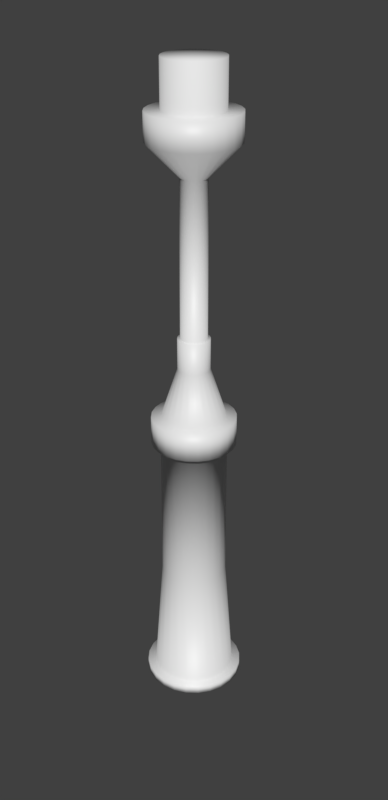 # Source: Cylinder.005-Cylinder.005.blend  (saved by Blender 2.81.16; exported with 4.5.12 LTS)
import bpy
from mathutils import Matrix  # noqa: F401  (used for matrix-valued properties, if any)

bpy.ops.wm.read_factory_settings(use_empty=True)
scene = bpy.context.scene
scene.name = 'Scene'

# ---- materials (node trees are filled in below, after node groups)
mat_material_001 = bpy.data.materials.new('Material.001')
mat_material_001.use_transparent_shadow = False

# ---- material node trees
mat_material_001.use_nodes = True; mat_material_001.node_tree.nodes.clear()
_N = mat_material_001.node_tree.nodes; _L = mat_material_001.node_tree.links
n0 = _N.new('ShaderNodeOutputMaterial'); n0.name = 'Material Output'; n0.location = (300, 300)
n1 = _N.new('ShaderNodeBsdfPrincipled'); n1.name = 'Principled BSDF'; n1.location = (10, 300)
n1.distribution = 'GGX'
n1.subsurface_method = 'BURLEY'
n1.inputs[3].default_value = 1.45
n1.inputs[27].default_value = (0.0, 0.0, 0.0, 1.0)
n1.inputs[28].default_value = 1.0
_L.new(n1.outputs[0], n0.inputs[0])
n0.is_active_output = True

# ---- world
world_world = bpy.data.worlds.new('World'); scene.world = world_world
world_world.color = (0.05088, 0.05088, 0.05088)
world_world.use_sun_shadow = False
world_world.sun_shadow_jitter_overblur = 0.0

# ---- meshes
me_cylinder_000 = bpy.data.meshes.new('Cylinder.000')
me_cylinder_000.from_pydata([(0.0, 1.0, 0.8301), (0.0, 1.0, 1.0), (0.2588, 0.9659, 0.8301), (0.2588, 0.9659, 1.0), (0.5, 0.866, 0.8301), (0.5, 0.866, 1.0), (0.7071, 0.7071, 0.8301), (0.7071, 0.7071, 1.0), (0.866, 0.5, 0.8301), (0.866, 0.5, 1.0), (0.9659, 0.2588, 0.8301), (0.9659, 0.2588, 1.0), (1.0, 7.55e-08, 0.8301), (1.0, 7.55e-08, 1.0), (0.9659, -0.2588, 0.8301), (0.9659, -0.2588, 1.0), (0.866, -0.5, 0.8301), (0.866, -0.5, 1.0), (0.7071, -0.7071, 0.8301), (0.7071, -0.7071, 1.0), (0.5, -0.866, 0.8301), (0.5, -0.866, 1.0), (0.2588, -0.9659, 0.8301), (0.2588, -0.9659, 1.0), (3.894e-07, -1.0, 0.8301), (3.894e-07, -1.0, 1.0), (-0.2588, -0.9659, 0.8301), (-0.2588, -0.9659, 1.0), (-0.5, -0.866, 0.8301), (-0.5, -0.866, 1.0), (-0.7071, -0.7071, 0.8301), (-0.7071, -0.7071, 1.0), (-0.866, -0.5, 0.8301), (-0.866, -0.5, 1.0), (-0.9659, -0.2588, 0.8301), (-0.9659, -0.2588, 1.0), (-1.0, -4.649e-07, 0.8301), (-1.0, -4.649e-07, 1.0), (-0.9659, 0.2588, 0.8301), (-0.9659, 0.2588, 1.0), (-0.866, 0.5, 0.8301), (-0.866, 0.5, 1.0), (-0.7071, 0.7071, 0.8301), (-0.7071, 0.7071, 1.0), (-0.5, 0.866, 0.8301), (-0.5, 0.866, 1.0), (-0.2588, 0.9659, 0.8301), (-0.2588, 0.9659, 1.0), (1.675e-08, 0.8317, 0.8301), (0.2153, 0.8033, 0.8301), (0.4158, 0.7203, 0.8301), (0.5881, 0.5881, 0.8301), (0.7203, 0.4158, 0.8301), (0.8033, 0.2153, 0.8301), (0.8317, 9.424e-08, 0.8301), (0.8033, -0.2153, 0.8301), (0.7203, -0.4158, 0.8301), (0.5881, -0.5881, 0.8301), (0.4158, -0.7203, 0.8301), (0.2153, -0.8033, 0.8301), (3.406e-07, -0.8317, 0.8301), (-0.2153, -0.8033, 0.8301), (-0.4158, -0.7203, 0.8301), (-0.5881, -0.5881, 0.8301), (-0.7203, -0.4158, 0.8301), (-0.8033, -0.2153, 0.8301), (-0.8317, -3.552e-07, 0.8301), (-0.8033, 0.2153, 0.8301), (-0.7203, 0.4158, 0.8301), (-0.5881, 0.5881, 0.8301), (-0.4158, 0.7203, 0.8301), (-0.2153, 0.8033, 0.8301), (2.824e-08, 0.66, -1.622), (0.1708, 0.6375, -1.622), (0.33, 0.5716, -1.622), (0.4667, 0.4667, -1.622), (0.5716, 0.33, -1.622), (0.6375, 0.1708, -1.622), (0.66, 5.853e-08, -1.622), (0.6375, -0.1708, -1.622), (0.5716, -0.33, -1.622), (0.4667, -0.4667, -1.622), (0.33, -0.5716, -1.622), (0.1708, -0.6375, -1.622), (2.853e-07, -0.66, -1.622), (-0.1708, -0.6375, -1.622), (-0.33, -0.5716, -1.622), (-0.4667, -0.4667, -1.622), (-0.5716, -0.33, -1.622), (-0.6375, -0.1708, -1.622), (-0.66, -2.982e-07, -1.622), (-0.6375, 0.1708, -1.622), (-0.5716, 0.33, -1.622), (-0.4667, 0.4667, -1.622), (-0.33, 0.5716, -1.622), (-0.1708, 0.6375, -1.622), (2.824e-08, 0.66, -4.595), (0.1708, 0.6375, -4.595), (0.33, 0.5716, -4.595), (0.4667, 0.4667, -4.595), (0.5716, 0.33, -4.595), (0.6375, 0.1708, -4.595), (0.66, 5.853e-08, -4.595), (0.6375, -0.1708, -4.595), (0.5716, -0.33, -4.595), (0.4667, -0.4667, -4.595), (0.33, -0.5716, -4.595), (0.1708, -0.6375, -4.595), (2.853e-07, -0.66, -4.595), (-0.1708, -0.6375, -4.595), (-0.33, -0.5716, -4.595), (-0.4667, -0.4667, -4.595), (-0.5716, -0.33, -4.595), (-0.6375, -0.1708, -4.595), (-0.66, -2.982e-07, -4.595), (-0.6375, 0.1708, -4.595), (-0.5716, 0.33, -4.595), (-0.4667, 0.4667, -4.595), (-0.33, 0.5716, -4.595), (-0.1708, 0.6375, -4.595), (1.999e-08, 0.8434, -4.595), (0.2183, 0.8146, -4.595), (0.4217, 0.7304, -4.595), (0.5964, 0.5964, -4.595), (0.7304, 0.4217, -4.595), (0.8146, 0.2183, -4.595), (0.8434, 9.989e-08, -4.595), (0.8146, -0.2183, -4.595), (0.7304, -0.4217, -4.595), (0.5964, -0.5964, -4.595), (0.4217, -0.7304, -4.595), (0.2183, -0.8146, -4.595), (3.484e-07, -0.8434, -4.595), (-0.2183, -0.8146, -4.595), (-0.4217, -0.7304, -4.595), (-0.5964, -0.5964, -4.595), (-0.7304, -0.4217, -4.595), (-0.8146, -0.2183, -4.595), (-0.8434, -3.559e-07, -4.595), (-0.8146, 0.2183, -4.595), (-0.7304, 0.4217, -4.595), (-0.5964, 0.5964, -4.595), (-0.4217, 0.7304, -4.595), (-0.2183, 0.8146, -4.595), (1.999e-08, 0.8434, -5.156), (0.2183, 0.8146, -5.156), (0.4217, 0.7304, -5.156), (0.5964, 0.5964, -5.156), (0.7304, 0.4217, -5.156), (0.8146, 0.2183, -5.156), (0.8434, 9.989e-08, -5.156), (0.8146, -0.2183, -5.156), (0.7304, -0.4217, -5.156), (0.5964, -0.5964, -5.156), (0.4217, -0.7304, -5.156), (0.2183, -0.8146, -5.156), (3.484e-07, -0.8434, -5.156), (-0.2183, -0.8146, -5.156), (-0.4217, -0.7304, -5.156), (-0.5964, -0.5964, -5.156), (-0.7304, -0.4217, -5.156), (-0.8146, -0.2183, -5.156), (-0.8434, -3.559e-07, -5.156), (-0.8146, 0.2183, -5.156), (-0.7304, 0.4217, -5.156), (-0.5964, 0.5964, -5.156), (-0.4217, 0.7304, -5.156), (-0.2183, 0.8146, -5.156), (3.396e-08, 0.6468, -5.156), (0.1674, 0.6248, -5.156), (0.3234, 0.5602, -5.156), (0.4574, 0.4574, -5.156), (0.5602, 0.3234, -5.156), (0.6248, 0.1674, -5.156), (0.6468, 5.933e-08, -5.156), (0.6248, -0.1674, -5.156), (0.5602, -0.3234, -5.156), (0.4574, -0.4574, -5.156), (0.3234, -0.5602, -5.156), (0.1674, -0.6248, -5.156), (2.859e-07, -0.6468, -5.156), (-0.1674, -0.6248, -5.156), (-0.3234, -0.5602, -5.156), (-0.4574, -0.4574, -5.156), (-0.5602, -0.3234, -5.156), (-0.6248, -0.1674, -5.156), (-0.6468, -2.902e-07, -5.156), (-0.6248, 0.1674, -5.156), (-0.5602, 0.3234, -5.156), (-0.4574, 0.4574, -5.156), (-0.3234, 0.5602, -5.156), (-0.1674, 0.6248, -5.156), (5.103e-08, 0.3204, -6.171), (0.08293, 0.3095, -6.171), (0.1602, 0.2775, -6.171), (0.2266, 0.2266, -6.171), (0.2775, 0.1602, -6.171), (0.3095, 0.08293, -6.171), (0.3204, -4.527e-09, -6.171), (0.3095, -0.08293, -6.171), (0.2775, -0.1602, -6.171), (0.2266, -0.2266, -6.171), (0.1602, -0.2775, -6.171), (0.08293, -0.3095, -6.171), (1.758e-07, -0.3204, -6.171), (-0.08293, -0.3095, -6.171), (-0.1602, -0.2775, -6.171), (-0.2266, -0.2266, -6.171), (-0.2775, -0.1602, -6.171), (-0.3095, -0.08293, -6.171), (-0.3204, -1.777e-07, -6.171), (-0.3095, 0.08293, -6.171), (-0.2775, 0.1602, -6.171), (-0.2266, 0.2266, -6.171), (-0.1602, 0.2775, -6.171), (-0.08293, 0.3095, -6.171), (5.103e-08, 0.3204, -6.806), (0.08293, 0.3095, -6.806), (0.1602, 0.2775, -6.806), (0.2266, 0.2266, -6.806), (0.2775, 0.1602, -6.806), (0.3095, 0.08293, -6.806), (0.3204, -4.527e-09, -6.806), (0.3095, -0.08293, -6.806), (0.2775, -0.1602, -6.806), (0.2266, -0.2266, -6.806), (0.1602, -0.2775, -6.806), (0.08293, -0.3095, -6.806), (1.758e-07, -0.3204, -6.806), (-0.08293, -0.3095, -6.806), (-0.1602, -0.2775, -6.806), (-0.2266, -0.2266, -6.806), (-0.2775, -0.1602, -6.806), (-0.3095, -0.08293, -6.806), (-0.3204, -1.777e-07, -6.806), (-0.3095, 0.08293, -6.806), (-0.2775, 0.1602, -6.806), (-0.2266, 0.2266, -6.806), (-0.1602, 0.2775, -6.806), (-0.08293, 0.3095, -6.806), (5.437e-08, 0.2651, -6.806), (0.06862, 0.2561, -6.806), (0.1326, 0.2296, -6.806), (0.1875, 0.1875, -6.806), (0.2296, 0.1326, -6.806), (0.2561, 0.06862, -6.806), (0.2651, -1.574e-08, -6.806), (0.2561, -0.06862, -6.806), (0.2296, -0.1326, -6.806), (0.1875, -0.1875, -6.806), (0.1326, -0.2296, -6.806), (0.06862, -0.2561, -6.806), (1.576e-07, -0.2651, -6.806), (-0.06862, -0.2561, -6.806), (-0.1326, -0.2296, -6.806), (-0.1875, -0.1875, -6.806), (-0.2296, -0.1326, -6.806), (-0.2561, -0.06862, -6.806), (-0.2651, -1.59e-07, -6.806), (-0.2561, 0.06862, -6.806), (-0.2296, 0.1326, -6.806), (-0.1875, 0.1875, -6.806), (-0.1326, 0.2296, -6.806), (-0.06862, 0.2561, -6.806), (5.437e-08, 0.2651, -9.902), (0.06862, 0.2561, -9.902), (0.1326, 0.2296, -9.902), (0.1875, 0.1875, -9.902), (0.2296, 0.1326, -9.902), (0.2561, 0.06862, -9.902), (0.2651, -1.574e-08, -9.902), (0.2561, -0.06862, -9.902), (0.2296, -0.1326, -9.902), (0.1875, -0.1875, -9.902), (0.1326, -0.2296, -9.902), (0.06862, -0.2561, -9.902), (1.576e-07, -0.2651, -9.902), (-0.06862, -0.2561, -9.902), (-0.1326, -0.2296, -9.902), (-0.1875, -0.1875, -9.902), (-0.2296, -0.1326, -9.902), (-0.2561, -0.06862, -9.902), (-0.2651, -1.59e-07, -9.902), (-0.2561, 0.06862, -9.902), (-0.2296, 0.1326, -9.902), (-0.1875, 0.1875, -9.902), (-0.1326, 0.2296, -9.902), (-0.06862, 0.2561, -9.902), (2.623e-08, 0.8863, -10.54), (0.2294, 0.8561, -10.54), (0.4432, 0.7676, -10.54), (0.6267, 0.6267, -10.54), (0.7676, 0.4432, -10.54), (0.8561, 0.2294, -10.54), (0.8863, 1.258e-07, -10.54), (0.8561, -0.2294, -10.54), (0.7676, -0.4432, -10.54), (0.6267, -0.6267, -10.54), (0.4432, -0.7676, -10.54), (0.2294, -0.8561, -10.54), (3.714e-07, -0.8863, -10.54), (-0.2294, -0.8561, -10.54), (-0.4432, -0.7676, -10.54), (-0.6267, -0.6267, -10.54), (-0.7676, -0.4432, -10.54), (-0.8561, -0.2294, -10.54), (-0.8863, -3.532e-07, -10.54), (-0.8561, 0.2294, -10.54), (-0.7676, 0.4432, -10.54), (-0.6267, 0.6267, -10.54), (-0.4432, 0.7676, -10.54), (-0.2294, 0.8561, -10.54), (2.623e-08, 0.8863, -11.08), (0.2294, 0.8561, -11.08), (0.4432, 0.7676, -11.08), (0.6267, 0.6267, -11.08), (0.7676, 0.4432, -11.08), (0.8561, 0.2294, -11.08), (0.8863, 1.258e-07, -11.08), (0.8561, -0.2294, -11.08), (0.7676, -0.4432, -11.08), (0.6267, -0.6267, -11.08), (0.4432, -0.7676, -11.08), (0.2294, -0.8561, -11.08), (3.714e-07, -0.8863, -11.08), (-0.2294, -0.8561, -11.08), (-0.4432, -0.7676, -11.08), (-0.6267, -0.6267, -11.08), (-0.7676, -0.4432, -11.08), (-0.8561, -0.2294, -11.08), (-0.8863, -3.532e-07, -11.08), (-0.8561, 0.2294, -11.08), (-0.7676, 0.4432, -11.08), (-0.6267, 0.6267, -11.08), (-0.4432, 0.7676, -11.08), (-0.2294, 0.8561, -11.08), (3.348e-08, 0.5923, -11.08), (0.1533, 0.5721, -11.08), (0.2961, 0.5129, -11.08), (0.4188, 0.4188, -11.08), (0.5129, 0.2961, -11.08), (0.5721, 0.1533, -11.08), (0.5923, 6.87e-08, -11.08), (0.5721, -0.1533, -11.08), (0.5129, -0.2961, -11.08), (0.4188, -0.4188, -11.08), (0.2961, -0.5129, -11.08), (0.1533, -0.5721, -11.08), (2.641e-07, -0.5923, -11.08), (-0.1533, -0.5721, -11.08), (-0.2961, -0.5129, -11.08), (-0.4188, -0.4188, -11.08), (-0.5129, -0.2961, -11.08), (-0.5721, -0.1533, -11.08), (-0.5923, -2.514e-07, -11.08), (-0.5721, 0.1533, -11.08), (-0.5129, 0.2961, -11.08), (-0.4188, 0.4188, -11.08), (-0.2961, 0.5129, -11.08), (-0.1533, 0.5721, -11.08), (3.348e-08, 0.5923, -11.99), (0.1533, 0.5721, -11.99), (0.2961, 0.5129, -11.99), (0.4188, 0.4188, -11.99), (0.5129, 0.2961, -11.99), (0.5721, 0.1533, -11.99), (0.5923, 6.87e-08, -11.99), (0.5721, -0.1533, -11.99), (0.5129, -0.2961, -11.99), (0.4188, -0.4188, -11.99), (0.2961, -0.5129, -11.99), (0.1533, -0.5721, -11.99), (2.641e-07, -0.5923, -11.99), (-0.1533, -0.5721, -11.99), (-0.2961, -0.5129, -11.99), (-0.4188, -0.4188, -11.99), (-0.5129, -0.2961, -11.99), (-0.5721, -0.1533, -11.99), (-0.5923, -2.514e-07, -11.99), (-0.5721, 0.1533, -11.99), (-0.5129, 0.2961, -11.99), (-0.4188, 0.4188, -11.99), (-0.2961, 0.5129, -11.99), (-0.1533, 0.5721, -11.99), (8.922e-08, -5.96e-08, -11.99), (0.0, 0.0, 1.0), (0.0, 0.0, 1.0), (0.0, 0.0, 1.0), (0.0, 0.0, 1.0), (0.0, 0.0, 1.0), (0.0, 0.0, 1.0), (0.0, 0.0, 1.0), (0.0, 0.0, 1.0), (0.0, 0.0, 1.0), (0.0, 0.0, 1.0), (0.0, 0.0, 1.0), (0.0, 0.0, 1.0), (0.0, 0.0, 1.0), (0.0, 0.0, 1.0), (0.0, 0.0, 1.0), (0.0, 0.0, 1.0), (0.0, 0.0, 1.0), (0.0, 0.0, 1.0), (0.0, 0.0, 1.0), (0.0, 0.0, 1.0), (0.0, 0.0, 1.0), (0.0, 0.0, 1.0), (0.0, 0.0, 1.0), (0.0, 0.0, 1.0)], [], [(0, 1, 3, 2), (2, 3, 5, 4), (4, 5, 7, 6), (6, 7, 9, 8), (8, 9, 11, 10), (10, 11, 13, 12), (12, 13, 15, 14), (14, 15, 17, 16), (16, 17, 19, 18), (18, 19, 21, 20), (20, 21, 23, 22), (22, 23, 25, 24), (24, 25, 27, 26), (26, 27, 29, 28), (28, 29, 31, 30), (30, 31, 33, 32), (32, 33, 35, 34), (34, 35, 37, 36), (36, 37, 39, 38), (38, 39, 41, 40), (40, 41, 43, 42), (42, 43, 45, 44), (11, 9, 389, 390), (44, 45, 47, 46), (46, 47, 1, 0), (10, 12, 54, 53), (57, 58, 82, 81), (20, 22, 59, 58), (30, 32, 64, 63), (40, 42, 69, 68), (6, 8, 52, 51), (16, 18, 57, 56), (26, 28, 62, 61), (36, 38, 67, 66), (46, 0, 48, 71), (2, 4, 50, 49), (12, 14, 55, 54), (22, 24, 60, 59), (32, 34, 65, 64), (42, 44, 70, 69), (8, 10, 53, 52), (18, 20, 58, 57), (28, 30, 63, 62), (38, 40, 68, 67), (4, 6, 51, 50), (14, 16, 56, 55), (0, 2, 49, 48), (24, 26, 61, 60), (34, 36, 66, 65), (44, 46, 71, 70), (85, 86, 110, 109), (50, 51, 75, 74), (65, 66, 90, 89), (58, 59, 83, 82), (51, 52, 76, 75), (66, 67, 91, 90), (59, 60, 84, 83), (52, 53, 77, 76), (67, 68, 92, 91), (60, 61, 85, 84), (53, 54, 78, 77), (68, 69, 93, 92), (61, 62, 86, 85), (54, 55, 79, 78), (69, 70, 94, 93), (62, 63, 87, 86), (55, 56, 80, 79), (70, 71, 95, 94), (48, 49, 73, 72), (63, 64, 88, 87), (56, 57, 81, 80), (71, 48, 72, 95), (49, 50, 74, 73), (64, 65, 89, 88), (98, 99, 123, 122), (78, 79, 103, 102), (93, 94, 118, 117), (86, 87, 111, 110), (79, 80, 104, 103), (94, 95, 119, 118), (72, 73, 97, 96), (87, 88, 112, 111), (80, 81, 105, 104), (95, 72, 96, 119), (73, 74, 98, 97), (88, 89, 113, 112), (81, 82, 106, 105), (74, 75, 99, 98), (89, 90, 114, 113), (82, 83, 107, 106), (75, 76, 100, 99), (90, 91, 115, 114), (83, 84, 108, 107), (76, 77, 101, 100), (91, 92, 116, 115), (84, 85, 109, 108), (77, 78, 102, 101), (92, 93, 117, 116), (133, 134, 158, 157), (113, 114, 138, 137), (106, 107, 131, 130), (99, 100, 124, 123), (114, 115, 139, 138), (107, 108, 132, 131), (100, 101, 125, 124), (115, 116, 140, 139), (108, 109, 133, 132), (101, 102, 126, 125), (116, 117, 141, 140), (109, 110, 134, 133), (102, 103, 127, 126), (117, 118, 142, 141), (110, 111, 135, 134), (103, 104, 128, 127), (118, 119, 143, 142), (96, 97, 121, 120), (111, 112, 136, 135), (104, 105, 129, 128), (119, 96, 120, 143), (97, 98, 122, 121), (112, 113, 137, 136), (105, 106, 130, 129), (146, 147, 171, 170), (126, 127, 151, 150), (141, 142, 166, 165), (134, 135, 159, 158), (127, 128, 152, 151), (142, 143, 167, 166), (120, 121, 145, 144), (135, 136, 160, 159), (128, 129, 153, 152), (143, 120, 144, 167), (121, 122, 146, 145), (136, 137, 161, 160), (129, 130, 154, 153), (122, 123, 147, 146), (137, 138, 162, 161), (130, 131, 155, 154), (123, 124, 148, 147), (138, 139, 163, 162), (131, 132, 156, 155), (124, 125, 149, 148), (139, 140, 164, 163), (132, 133, 157, 156), (125, 126, 150, 149), (140, 141, 165, 164), (174, 175, 199, 198), (161, 162, 186, 185), (154, 155, 179, 178), (147, 148, 172, 171), (162, 163, 187, 186), (155, 156, 180, 179), (148, 149, 173, 172), (163, 164, 188, 187), (156, 157, 181, 180), (149, 150, 174, 173), (164, 165, 189, 188), (157, 158, 182, 181), (150, 151, 175, 174), (165, 166, 190, 189), (158, 159, 183, 182), (151, 152, 176, 175), (166, 167, 191, 190), (144, 145, 169, 168), (159, 160, 184, 183), (152, 153, 177, 176), (167, 144, 168, 191), (145, 146, 170, 169), (160, 161, 185, 184), (153, 154, 178, 177), (209, 210, 234, 233), (189, 190, 214, 213), (182, 183, 207, 206), (175, 176, 200, 199), (190, 191, 215, 214), (168, 169, 193, 192), (183, 184, 208, 207), (176, 177, 201, 200), (191, 168, 192, 215), (169, 170, 194, 193), (184, 185, 209, 208), (177, 178, 202, 201), (170, 171, 195, 194), (185, 186, 210, 209), (178, 179, 203, 202), (171, 172, 196, 195), (186, 187, 211, 210), (179, 180, 204, 203), (172, 173, 197, 196), (187, 188, 212, 211), (180, 181, 205, 204), (173, 174, 198, 197), (188, 189, 213, 212), (181, 182, 206, 205), (222, 223, 247, 246), (202, 203, 227, 226), (195, 196, 220, 219), (210, 211, 235, 234), (203, 204, 228, 227), (196, 197, 221, 220), (211, 212, 236, 235), (204, 205, 229, 228), (197, 198, 222, 221), (212, 213, 237, 236), (205, 206, 230, 229), (198, 199, 223, 222), (213, 214, 238, 237), (206, 207, 231, 230), (199, 200, 224, 223), (214, 215, 239, 238), (192, 193, 217, 216), (207, 208, 232, 231), (200, 201, 225, 224), (215, 192, 216, 239), (193, 194, 218, 217), (208, 209, 233, 232), (201, 202, 226, 225), (194, 195, 219, 218), (250, 251, 275, 274), (237, 238, 262, 261), (230, 231, 255, 254), (223, 224, 248, 247), (238, 239, 263, 262), (216, 217, 241, 240), (231, 232, 256, 255), (224, 225, 249, 248), (239, 216, 240, 263), (217, 218, 242, 241), (232, 233, 257, 256), (225, 226, 250, 249), (218, 219, 243, 242), (233, 234, 258, 257), (226, 227, 251, 250), (219, 220, 244, 243), (234, 235, 259, 258), (227, 228, 252, 251), (220, 221, 245, 244), (235, 236, 260, 259), (228, 229, 253, 252), (221, 222, 246, 245), (236, 237, 261, 260), (229, 230, 254, 253), (285, 286, 310, 309), (243, 244, 268, 267), (258, 259, 283, 282), (251, 252, 276, 275), (244, 245, 269, 268), (259, 260, 284, 283), (252, 253, 277, 276), (245, 246, 270, 269), (260, 261, 285, 284), (253, 254, 278, 277), (246, 247, 271, 270), (261, 262, 286, 285), (254, 255, 279, 278), (247, 248, 272, 271), (262, 263, 287, 286), (240, 241, 265, 264), (255, 256, 280, 279), (248, 249, 273, 272), (263, 240, 264, 287), (241, 242, 266, 265), (256, 257, 281, 280), (249, 250, 274, 273), (242, 243, 267, 266), (257, 258, 282, 281), (303, 304, 328, 327), (278, 279, 303, 302), (271, 272, 296, 295), (286, 287, 311, 310), (264, 265, 289, 288), (279, 280, 304, 303), (272, 273, 297, 296), (287, 264, 288, 311), (265, 266, 290, 289), (280, 281, 305, 304), (273, 274, 298, 297), (266, 267, 291, 290), (281, 282, 306, 305), (274, 275, 299, 298), (267, 268, 292, 291), (282, 283, 307, 306), (275, 276, 300, 299), (268, 269, 293, 292), (283, 284, 308, 307), (276, 277, 301, 300), (269, 270, 294, 293), (284, 285, 309, 308), (277, 278, 302, 301), (270, 271, 295, 294), (316, 317, 341, 340), (296, 297, 321, 320), (311, 288, 312, 335), (289, 290, 314, 313), (304, 305, 329, 328), (297, 298, 322, 321), (290, 291, 315, 314), (305, 306, 330, 329), (298, 299, 323, 322), (291, 292, 316, 315), (306, 307, 331, 330), (299, 300, 324, 323), (292, 293, 317, 316), (307, 308, 332, 331), (300, 301, 325, 324), (293, 294, 318, 317), (308, 309, 333, 332), (301, 302, 326, 325), (294, 295, 319, 318), (309, 310, 334, 333), (302, 303, 327, 326), (295, 296, 320, 319), (310, 311, 335, 334), (288, 289, 313, 312), (344, 345, 369, 368), (331, 332, 356, 355), (324, 325, 349, 348), (317, 318, 342, 341), (332, 333, 357, 356), (325, 326, 350, 349), (318, 319, 343, 342), (333, 334, 358, 357), (326, 327, 351, 350), (319, 320, 344, 343), (334, 335, 359, 358), (312, 313, 337, 336), (327, 328, 352, 351), (320, 321, 345, 344), (335, 312, 336, 359), (313, 314, 338, 337), (328, 329, 353, 352), (321, 322, 346, 345), (314, 315, 339, 338), (329, 330, 354, 353), (322, 323, 347, 346), (315, 316, 340, 339), (330, 331, 355, 354), (323, 324, 348, 347), (379, 380, 384), (359, 336, 360, 383), (337, 338, 362, 361), (352, 353, 377, 376), (345, 346, 370, 369), (338, 339, 363, 362), (353, 354, 378, 377), (346, 347, 371, 370), (339, 340, 364, 363), (354, 355, 379, 378), (347, 348, 372, 371), (340, 341, 365, 364), (355, 356, 380, 379), (348, 349, 373, 372), (341, 342, 366, 365), (356, 357, 381, 380), (349, 350, 374, 373), (342, 343, 367, 366), (357, 358, 382, 381), (350, 351, 375, 374), (343, 344, 368, 367), (358, 359, 383, 382), (336, 337, 361, 360), (351, 352, 376, 375), (372, 373, 384), (365, 366, 384), (380, 381, 384), (373, 374, 384), (366, 367, 384), (381, 382, 384), (374, 375, 384), (367, 368, 384), (382, 383, 384), (360, 361, 384), (375, 376, 384), (368, 369, 384), (383, 360, 384), (361, 362, 384), (376, 377, 384), (369, 370, 384), (362, 363, 384), (377, 378, 384), (370, 371, 384), (363, 364, 384), (378, 379, 384), (371, 372, 384), (364, 365, 384), (386, 385, 408, 407, 406, 405, 404, 403, 402, 401, 400, 399, 398, 397, 396, 395, 394, 393, 392, 391, 390, 389, 388, 387), (21, 19, 394, 395), (31, 29, 399, 400), (41, 39, 404, 405), (7, 5, 387, 388), (17, 15, 392, 393), (3, 1, 385, 386), (27, 25, 397, 398), (37, 35, 402, 403), (47, 45, 407, 408), (13, 11, 390, 391), (23, 21, 395, 396), (33, 31, 400, 401), (43, 41, 405, 406), (9, 7, 388, 389), (19, 17, 393, 394), (29, 27, 398, 399), (39, 37, 403, 404), (1, 47, 408, 385), (5, 3, 386, 387), (15, 13, 391, 392), (25, 23, 396, 397), (35, 33, 401, 402), (45, 43, 406, 407)])
me_cylinder_000.polygons.foreach_set('use_smooth', [True] * 409)
_uv = me_cylinder_000.uv_layers.new(name='UVMap')
_uv.uv.foreach_set('vector', [0.8994, 0.743, 0.8798, 0.743, 0.8801, 0.7138, 0.8997, 0.7138, 0.8997, 0.7138, 0.8801, 0.7138, 0.8806, 0.6876, 0.9001, 0.6876, 0.8798, 0.8501, 0.8603, 0.85, 0.8597, 0.8286, 0.8793, 0.8287, 0.8793, 0.8287, 0.8597, 0.8286, 0.8593, 0.8024, 0.8789, 0.8025, 0.8789, 0.8025, 0.8593, 0.8024, 0.8592, 0.7732, 0.8788, 0.7733, 0.8788, 0.7733, 0.8592, 0.7732, 0.8593, 0.743, 0.8789, 0.7431, 0.8789, 0.7431, 0.8593, 0.743, 0.8597, 0.7138, 0.8793, 0.7139, 0.8793, 0.7139, 0.8597, 0.7138, 0.8603, 0.6876, 0.8798, 0.6877, 0.5379, 0.8131, 0.5184, 0.8131, 0.5177, 0.7917, 0.5373, 0.7917, 0.5373, 0.7917, 0.5177, 0.7917, 0.5172, 0.7655, 0.5368, 0.7655, 0.5368, 0.7655, 0.5172, 0.7655, 0.517, 0.7363, 0.5366, 0.7363, 0.5366, 0.7363, 0.517, 0.7363, 0.517, 0.7061, 0.5366, 0.7061, 0.5366, 0.7061, 0.517, 0.7061, 0.5172, 0.6769, 0.5368, 0.6769, 0.5368, 0.6769, 0.5172, 0.6769, 0.5177, 0.6507, 0.5373, 0.6507, 0.5373, 0.6507, 0.5177, 0.6507, 0.5184, 0.6293, 0.5379, 0.6293, 0.517, 0.7917, 0.4974, 0.7918, 0.4968, 0.7656, 0.5164, 0.7655, 0.5164, 0.7655, 0.4968, 0.7656, 0.4964, 0.7364, 0.516, 0.7363, 0.516, 0.7363, 0.4964, 0.7364, 0.4963, 0.7062, 0.5159, 0.7061, 0.5159, 0.7061, 0.4963, 0.7062, 0.4964, 0.677, 0.516, 0.6769, 0.516, 0.6769, 0.4964, 0.677, 0.4968, 0.6508, 0.5164, 0.6507, 0.5164, 0.6507, 0.4968, 0.6508, 0.4974, 0.6294, 0.517, 0.6293, 0.9001, 0.8286, 0.8806, 0.8286, 0.8801, 0.8024, 0.8997, 0.8024, 0.5457, 0.3889, 0.5379, 0.3597, 0.6523, 0.3446, 0.6523, 0.3446, 0.8997, 0.8024, 0.8801, 0.8024, 0.8798, 0.7732, 0.8994, 0.7732, 0.8994, 0.7732, 0.8798, 0.7732, 0.8798, 0.743, 0.8994, 0.743, 0.5457, 0.07053, 0.5608, 0.04433, 0.5762, 0.05621, 0.5637, 0.07799, 0.1699, 0.0002734, 0.1916, 3.279e-05, 0.1972, 0.2846, 0.18, 0.2848, 0.6673, 0.0, 0.6964, 0.007828, 0.689, 0.02584, 0.6648, 0.01933, 0.7666, 0.09974, 0.7666, 0.13, 0.7474, 0.1274, 0.7474, 0.1023, 0.6964, 0.2219, 0.6673, 0.2297, 0.6648, 0.2104, 0.689, 0.2039, 0.5379, 0.13, 0.5379, 0.09974, 0.5572, 0.1023, 0.5572, 0.1274, 0.6081, 0.007828, 0.6372, 0.0, 0.6398, 0.01933, 0.6156, 0.02584, 0.7438, 0.04433, 0.7588, 0.07053, 0.7409, 0.07799, 0.7284, 0.05621, 0.7438, 0.1854, 0.7225, 0.2068, 0.7107, 0.1913, 0.7284, 0.1735, 0.6081, 0.2219, 0.5821, 0.2068, 0.5939, 0.1913, 0.6156, 0.2039, 0.5608, 0.1854, 0.5457, 0.1592, 0.5637, 0.1517, 0.5762, 0.1735, 0.5608, 0.04433, 0.5821, 0.02295, 0.5939, 0.03842, 0.5762, 0.05621, 0.6964, 0.007828, 0.7225, 0.02295, 0.7107, 0.03842, 0.689, 0.02584, 0.7666, 0.13, 0.7588, 0.1592, 0.7409, 0.1517, 0.7474, 0.1274, 0.6673, 0.2297, 0.6372, 0.2297, 0.6398, 0.2104, 0.6648, 0.2104, 0.5379, 0.09974, 0.5457, 0.07053, 0.5637, 0.07799, 0.5572, 0.1023, 0.6372, 0.0, 0.6673, 0.0, 0.6648, 0.01933, 0.6398, 0.01933, 0.7588, 0.07053, 0.7666, 0.09974, 0.7474, 0.1023, 0.7409, 0.07799, 0.7225, 0.2068, 0.6964, 0.2219, 0.689, 0.2039, 0.7107, 0.1913, 0.5457, 0.1592, 0.5379, 0.13, 0.5572, 0.1274, 0.5637, 0.1517, 0.5821, 0.02295, 0.6081, 0.007828, 0.6156, 0.02584, 0.5939, 0.03842, 0.5821, 0.2068, 0.5608, 0.1854, 0.5762, 0.1735, 0.5939, 0.1913, 0.7225, 0.02295, 0.7438, 0.04433, 0.7284, 0.05621, 0.7107, 0.03842, 0.7588, 0.1592, 0.7438, 0.1854, 0.7284, 0.1735, 0.7409, 0.1517, 0.6372, 0.2297, 0.6081, 0.2219, 0.6156, 0.2039, 0.6398, 0.2104, 0.2554, 0.285, 0.2726, 0.2854, 0.2702, 0.6297, 0.253, 0.6293, 0.2867, 0.0008921, 0.3044, 0.0004081, 0.3153, 0.2849, 0.3012, 0.2853, 0.06357, 0.0001038, 0.08861, 0.0, 0.08719, 0.2845, 0.06732, 0.2846, 0.1916, 3.279e-05, 0.2158, 0.0, 0.2164, 0.2845, 0.1972, 0.2846, 0.3044, 0.0004081, 0.3261, 0.0001038, 0.3325, 0.2846, 0.3153, 0.2849, 0.08861, 0.0, 0.1128, 0.0001038, 0.1064, 0.2846, 0.08719, 0.2845, 0.2158, 0.0, 0.2408, 0.0001773, 0.2362, 0.2847, 0.2164, 0.2845, 0.3261, 0.0001038, 0.3503, 0.0, 0.3517, 0.2845, 0.3325, 0.2846, 0.1128, 0.0001038, 0.1345, 0.0004081, 0.1236, 0.2849, 0.1064, 0.2846, 0.2408, 0.0001773, 0.265, 0.0005526, 0.2554, 0.285, 0.2362, 0.2847, 0.3503, 0.0, 0.3753, 0.0001038, 0.3715, 0.2846, 0.3517, 0.2845, 0.1345, 0.0004081, 0.1522, 0.0008922, 0.1376, 0.2853, 0.1236, 0.2849, 0.265, 0.0005526, 0.2867, 0.0011, 0.2726, 0.2854, 0.2554, 0.285, 0.3753, 0.0001038, 0.3995, 0.0004081, 0.3907, 0.2849, 0.3715, 0.2846, 0.4212, 0.0005983, 0.4428, 0.0002041, 0.4504, 0.2847, 0.4332, 0.285, 0.0, 0.001523, 0.0177, 0.0008921, 0.03092, 0.2853, 0.01687, 0.2858, 0.3995, 0.0004081, 0.4212, 0.0008922, 0.4079, 0.2853, 0.3907, 0.2849, 0.4428, 0.0002041, 0.467, 0.0, 0.4696, 0.2845, 0.4504, 0.2847, 0.4921, 0.0, 0.5163, 0.000204, 0.5087, 0.2847, 0.4895, 0.2845, 0.0177, 0.0008921, 0.03939, 0.0004081, 0.04813, 0.2849, 0.03092, 0.2853, 0.1522, 0.0007055, 0.1699, 0.0002734, 0.18, 0.2848, 0.1659, 0.2851, 0.467, 0.0, 0.4921, 0.0, 0.4895, 0.2845, 0.4696, 0.2845, 0.5163, 0.000204, 0.5379, 0.0005982, 0.5259, 0.285, 0.5087, 0.2847, 0.03939, 0.0004081, 0.06357, 0.0001038, 0.06732, 0.2846, 0.04813, 0.2849, 0.7047, 0.7892, 0.7098, 0.7699, 0.7308, 0.7727, 0.7242, 0.7973, 0.3715, 0.2846, 0.3907, 0.2849, 0.3893, 0.6291, 0.3701, 0.6289, 0.4332, 0.285, 0.4504, 0.2847, 0.4504, 0.629, 0.4332, 0.6293, 0.2726, 0.2854, 0.2867, 0.286, 0.2843, 0.6302, 0.2702, 0.6297, 0.3907, 0.2849, 0.4079, 0.2853, 0.4065, 0.6295, 0.3893, 0.6291, 0.4504, 0.2847, 0.4696, 0.2845, 0.4696, 0.6288, 0.4504, 0.629, 0.4895, 0.2845, 0.5087, 0.2847, 0.5087, 0.629, 0.4895, 0.6288, 0.03092, 0.2853, 0.04813, 0.2849, 0.04954, 0.6291, 0.03234, 0.6295, 0.1659, 0.2851, 0.18, 0.2848, 0.1775, 0.629, 0.1635, 0.6294, 0.4696, 0.2845, 0.4895, 0.2845, 0.4895, 0.6288, 0.4696, 0.6288, 0.5087, 0.2847, 0.5259, 0.285, 0.5259, 0.6293, 0.5087, 0.629, 0.04813, 0.2849, 0.06732, 0.2846, 0.06874, 0.6289, 0.04954, 0.6291, 0.18, 0.2848, 0.1972, 0.2846, 0.1947, 0.6288, 0.1775, 0.629, 0.3012, 0.2853, 0.3153, 0.2849, 0.3139, 0.6291, 0.2998, 0.6295, 0.06732, 0.2846, 0.08719, 0.2845, 0.08861, 0.6288, 0.06874, 0.6289, 0.1972, 0.2846, 0.2164, 0.2845, 0.2139, 0.6288, 0.1947, 0.6288, 0.3153, 0.2849, 0.3325, 0.2846, 0.3311, 0.6289, 0.3139, 0.6291, 0.08719, 0.2845, 0.1064, 0.2846, 0.1078, 0.6289, 0.08861, 0.6288, 0.2164, 0.2845, 0.2362, 0.2847, 0.2338, 0.629, 0.2139, 0.6288, 0.3325, 0.2846, 0.3517, 0.2845, 0.3503, 0.6288, 0.3311, 0.6289, 0.1064, 0.2846, 0.1236, 0.2849, 0.125, 0.6291, 0.1078, 0.6289, 0.2362, 0.2847, 0.2554, 0.285, 0.253, 0.6293, 0.2338, 0.629, 0.3517, 0.2845, 0.3715, 0.2846, 0.3701, 0.6289, 0.3503, 0.6288, 0.1236, 0.2849, 0.1376, 0.2853, 0.1391, 0.6295, 0.125, 0.6291, 0.0002059, 0.8621, 0.0006039, 0.8401, 0.06524, 0.8401, 0.06484, 0.8621, 0.564, 0.7892, 0.574, 0.8065, 0.5572, 0.8194, 0.5445, 0.7973, 0.6244, 0.6841, 0.6052, 0.6893, 0.5972, 0.6697, 0.6217, 0.6631, 0.7098, 0.7699, 0.7098, 0.7499, 0.7308, 0.7472, 0.7308, 0.7727, 0.574, 0.8065, 0.588, 0.8206, 0.5752, 0.8374, 0.5572, 0.8194, 0.6052, 0.6893, 0.588, 0.6993, 0.5752, 0.6824, 0.5972, 0.6697, 0.7098, 0.7499, 0.7047, 0.7307, 0.7242, 0.7225, 0.7308, 0.7472, 0.588, 0.8206, 0.6052, 0.8306, 0.5972, 0.8502, 0.5752, 0.8374, 0.588, 0.6993, 0.574, 0.7134, 0.5572, 0.7004, 0.5752, 0.6824, 0.7047, 0.7307, 0.6948, 0.7134, 0.7115, 0.7004, 0.7242, 0.7225, 0.6052, 0.8306, 0.6244, 0.8357, 0.6217, 0.8568, 0.5972, 0.8502, 0.574, 0.7134, 0.564, 0.7307, 0.5445, 0.7225, 0.5572, 0.7004, 0.6948, 0.7134, 0.6807, 0.6993, 0.6936, 0.6824, 0.7115, 0.7004, 0.6244, 0.8357, 0.6443, 0.8357, 0.6471, 0.8568, 0.6217, 0.8568, 0.564, 0.7307, 0.5589, 0.7499, 0.5379, 0.7472, 0.5445, 0.7225, 0.6807, 0.6993, 0.6635, 0.6893, 0.6716, 0.6697, 0.6936, 0.6824, 0.6443, 0.8357, 0.6635, 0.8306, 0.6716, 0.8502, 0.6471, 0.8568, 0.6807, 0.8206, 0.6948, 0.8065, 0.7115, 0.8194, 0.6936, 0.8374, 0.5589, 0.7499, 0.5589, 0.7699, 0.5379, 0.7727, 0.5379, 0.7472, 0.6635, 0.6893, 0.6443, 0.6841, 0.6471, 0.6631, 0.6716, 0.6697, 0.6635, 0.8306, 0.6807, 0.8206, 0.6936, 0.8374, 0.6716, 0.8502, 0.6948, 0.8065, 0.7047, 0.7892, 0.7242, 0.7973, 0.7115, 0.8194, 0.5589, 0.7699, 0.564, 0.7892, 0.5445, 0.7973, 0.5379, 0.7727, 0.6443, 0.6841, 0.6244, 0.6841, 0.6217, 0.6631, 0.6471, 0.6631, 0.2801, 0.6897, 0.2867, 0.7144, 0.2642, 0.7173, 0.2592, 0.6984, 0.7942, 0.9025, 0.7945, 0.8779, 0.8591, 0.8781, 0.8588, 0.9028, 0.5384, 0.9758, 0.538, 0.9537, 0.6027, 0.9539, 0.603, 0.976, 0.0006039, 0.8401, 0.001167, 0.822, 0.0658, 0.822, 0.06524, 0.8401, 0.7945, 0.8779, 0.795, 0.8558, 0.8596, 0.856, 0.8591, 0.8781, 0.538, 0.9537, 0.5379, 0.929, 0.6026, 0.9293, 0.6027, 0.9539, 0.538, 0.9035, 0.5384, 0.8789, 0.603, 0.8792, 0.6027, 0.9038, 0.9354, 0.119, 0.935, 0.09687, 0.9996, 0.09687, 1.0, 0.119, 0.001167, 0.9771, 0.0006039, 0.959, 0.06524, 0.959, 0.0658, 0.9771, 0.5379, 0.929, 0.538, 0.9035, 0.6027, 0.9038, 0.6026, 0.9293, 0.5384, 0.8789, 0.5388, 0.8568, 0.6035, 0.8571, 0.603, 0.8792, 0.935, 0.09687, 0.9348, 0.07223, 0.9994, 0.07223, 0.9996, 0.09687, 0.0006039, 0.959, 0.0002059, 0.9369, 0.06484, 0.9369, 0.06524, 0.959, 0.795, 0.9928, 0.7945, 0.9747, 0.8591, 0.975, 0.8596, 0.993, 0.9348, 0.07223, 0.9348, 0.04673, 0.9994, 0.04673, 0.9994, 0.07223, 0.0002059, 0.9369, 0.0, 0.9123, 0.06463, 0.9123, 0.06484, 0.9369, 0.7945, 0.9747, 0.7942, 0.9526, 0.8588, 0.9529, 0.8591, 0.975, 0.9348, 0.04673, 0.935, 0.02209, 0.9996, 0.02209, 0.9994, 0.04673, 0.0, 0.9123, 0.0, 0.8868, 0.06463, 0.8868, 0.06463, 0.9123, 0.7942, 0.9526, 0.7941, 0.928, 0.8587, 0.9283, 0.8588, 0.9529, 0.935, 0.02209, 0.9354, 1.381e-08, 1.0, 0.0, 0.9996, 0.02209, 0.0, 0.8868, 0.0002059, 0.8621, 0.06484, 0.8621, 0.06463, 0.8868, 0.7941, 0.928, 0.7942, 0.9025, 0.8588, 0.9028, 0.8587, 0.9283, 0.5388, 0.9938, 0.5384, 0.9758, 0.603, 0.976, 0.6035, 0.9941, 0.7997, 0.6631, 0.8185, 0.6632, 0.8041, 0.7819, 0.7948, 0.7818, 0.1004, 0.6897, 0.1131, 0.6676, 0.1311, 0.6815, 0.1213, 0.6984, 0.1775, 0.824, 0.153, 0.8174, 0.1617, 0.7963, 0.1805, 0.8014, 0.2867, 0.7144, 0.2867, 0.7399, 0.2642, 0.7369, 0.2642, 0.7173, 0.1131, 0.6676, 0.131, 0.6496, 0.1448, 0.6677, 0.1311, 0.6815, 0.153, 0.8174, 0.131, 0.8046, 0.1448, 0.7866, 0.1617, 0.7963, 0.2867, 0.7399, 0.2801, 0.7645, 0.2592, 0.7558, 0.2642, 0.7369, 0.131, 0.6496, 0.153, 0.6368, 0.1617, 0.6579, 0.1448, 0.6677, 0.131, 0.8046, 0.1131, 0.7866, 0.1311, 0.7727, 0.1448, 0.7866, 0.2801, 0.7645, 0.2674, 0.7866, 0.2494, 0.7727, 0.2592, 0.7558, 0.153, 0.6368, 0.1775, 0.6302, 0.1805, 0.6528, 0.1617, 0.6579, 0.1131, 0.7866, 0.1004, 0.7645, 0.1213, 0.7558, 0.1311, 0.7727, 0.2674, 0.7866, 0.2495, 0.8046, 0.2357, 0.7866, 0.2494, 0.7727, 0.1775, 0.6302, 0.2029, 0.6302, 0.2, 0.6528, 0.1805, 0.6528, 0.1004, 0.7645, 0.09381, 0.7399, 0.1163, 0.7369, 0.1213, 0.7558, 0.2495, 0.8046, 0.2275, 0.8174, 0.2188, 0.7963, 0.2357, 0.7866, 0.2029, 0.6302, 0.2275, 0.6368, 0.2188, 0.6579, 0.2, 0.6528, 0.2495, 0.6496, 0.2674, 0.6676, 0.2494, 0.6815, 0.2357, 0.6677, 0.09381, 0.7399, 0.09381, 0.7144, 0.1163, 0.7173, 0.1163, 0.7369, 0.2275, 0.8174, 0.2029, 0.824, 0.2, 0.8014, 0.2188, 0.7963, 0.2275, 0.6368, 0.2495, 0.6496, 0.2357, 0.6677, 0.2188, 0.6579, 0.2674, 0.6676, 0.2801, 0.6897, 0.2592, 0.6984, 0.2494, 0.6815, 0.09381, 0.7144, 0.1004, 0.6897, 0.1213, 0.6984, 0.1163, 0.7173, 0.2029, 0.824, 0.1775, 0.824, 0.1805, 0.8014, 0.2, 0.8014, 0.04059, 0.7483, 0.05024, 0.7483, 0.05024, 0.8218, 0.04059, 0.8218, 0.7544, 0.4598, 0.7713, 0.4595, 0.7852, 0.5783, 0.7768, 0.5784, 0.8574, 0.0003175, 0.8712, 0.000694, 0.8418, 0.1191, 0.835, 0.1189, 0.8185, 0.6632, 0.8354, 0.6635, 0.8125, 0.782, 0.8041, 0.7819, 0.7713, 0.4595, 0.7901, 0.4594, 0.7945, 0.5782, 0.7852, 0.5783, 0.8096, 0.4595, 0.8284, 0.4598, 0.8135, 0.5784, 0.8041, 0.5783, 0.0, 0.63, 0.01686, 0.6297, 0.03127, 0.7484, 0.02292, 0.7485, 0.8354, 0.6635, 0.8492, 0.664, 0.8193, 0.7823, 0.8125, 0.782, 0.7901, 0.4594, 0.8096, 0.4595, 0.8041, 0.5783, 0.7945, 0.5782, 0.8284, 0.4598, 0.8452, 0.4601, 0.8218, 0.5786, 0.8135, 0.5784, 0.01686, 0.6297, 0.03568, 0.6295, 0.04059, 0.7483, 0.03127, 0.7484, 0.7666, 0.0006938, 0.7835, 0.0003174, 0.7984, 0.1189, 0.79, 0.1191, 0.7308, 0.664, 0.7446, 0.6635, 0.7675, 0.782, 0.7607, 0.7823, 0.03568, 0.6295, 0.05515, 0.6295, 0.05024, 0.7483, 0.04059, 0.7483, 0.7835, 0.0003174, 0.8023, 8.076e-05, 0.8077, 0.1188, 0.7984, 0.1189, 0.7446, 0.6635, 0.7614, 0.6632, 0.7758, 0.7819, 0.7675, 0.782, 0.05515, 0.6295, 0.07396, 0.6297, 0.05955, 0.7484, 0.05024, 0.7483, 0.8023, 8.076e-05, 0.8218, 0.0, 0.8173, 0.1188, 0.8077, 0.1188, 0.7614, 0.6632, 0.7802, 0.6631, 0.7852, 0.7818, 0.7758, 0.7819, 0.07396, 0.6297, 0.09082, 0.63, 0.06791, 0.7485, 0.05955, 0.7484, 0.8218, 0.0, 0.8406, 8.088e-05, 0.8267, 0.1188, 0.8173, 0.1188, 0.7802, 0.6631, 0.7997, 0.6631, 0.7948, 0.7818, 0.7852, 0.7818, 0.7406, 0.4601, 0.7544, 0.4598, 0.7768, 0.5784, 0.77, 0.5786, 0.8406, 8.088e-05, 0.8574, 0.0003175, 0.835, 0.1189, 0.8267, 0.1188, 0.9046, 0.933, 0.9094, 0.9246, 0.9144, 0.9285, 0.9104, 0.9355, 0.7984, 0.1189, 0.8077, 0.1188, 0.808, 0.1923, 0.7987, 0.1924, 0.7675, 0.782, 0.7758, 0.7819, 0.7758, 0.8554, 0.7675, 0.8555, 0.05024, 0.7483, 0.05955, 0.7484, 0.05955, 0.8219, 0.05024, 0.8218, 0.8077, 0.1188, 0.8173, 0.1188, 0.8176, 0.1923, 0.808, 0.1923, 0.7758, 0.7819, 0.7852, 0.7818, 0.7852, 0.8553, 0.7758, 0.8554, 0.05955, 0.7484, 0.06791, 0.7485, 0.06791, 0.822, 0.05955, 0.8219, 0.8173, 0.1188, 0.8267, 0.1188, 0.827, 0.1923, 0.8176, 0.1923, 0.7852, 0.7818, 0.7948, 0.7818, 0.7948, 0.8553, 0.7852, 0.8553, 0.77, 0.5786, 0.7768, 0.5784, 0.7765, 0.6519, 0.7697, 0.6521, 0.8267, 0.1188, 0.835, 0.1189, 0.8353, 0.1924, 0.827, 0.1923, 0.7948, 0.7818, 0.8041, 0.7819, 0.8041, 0.8554, 0.7948, 0.8553, 0.7768, 0.5784, 0.7852, 0.5783, 0.7849, 0.6518, 0.7765, 0.6519, 0.835, 0.1189, 0.8418, 0.1191, 0.8421, 0.1926, 0.8353, 0.1924, 0.8041, 0.7819, 0.8125, 0.782, 0.8125, 0.8555, 0.8041, 0.8554, 0.7852, 0.5783, 0.7945, 0.5782, 0.7942, 0.6517, 0.7849, 0.6518, 0.8041, 0.5783, 0.8135, 0.5784, 0.8132, 0.6519, 0.8038, 0.6518, 0.02292, 0.7485, 0.03127, 0.7484, 0.03127, 0.8219, 0.02292, 0.822, 0.8125, 0.782, 0.8193, 0.7823, 0.8193, 0.8558, 0.8125, 0.8555, 0.7945, 0.5782, 0.8041, 0.5783, 0.8038, 0.6518, 0.7942, 0.6517, 0.8135, 0.5784, 0.8218, 0.5786, 0.8215, 0.6521, 0.8132, 0.6519, 0.03127, 0.7484, 0.04059, 0.7483, 0.04059, 0.8218, 0.03127, 0.8219, 0.79, 0.1191, 0.7984, 0.1189, 0.7987, 0.1924, 0.7903, 0.1926, 0.7607, 0.7823, 0.7675, 0.782, 0.7675, 0.8555, 0.7607, 0.8558, 0.9518, 0.5516, 0.9596, 0.5515, 0.9596, 0.91, 0.9518, 0.9101, 0.9528, 0.9815, 0.9435, 0.984, 0.9427, 0.9777, 0.9504, 0.9756, 0.968, 0.9246, 0.9728, 0.933, 0.9669, 0.9355, 0.963, 0.9285, 0.9094, 0.9246, 0.9162, 0.9178, 0.9201, 0.9229, 0.9144, 0.9285, 0.9435, 0.984, 0.9339, 0.984, 0.9347, 0.9777, 0.9427, 0.9777, 0.9246, 0.9815, 0.9162, 0.9767, 0.9201, 0.9716, 0.927, 0.9756, 0.9728, 0.933, 0.9753, 0.9424, 0.969, 0.9432, 0.9669, 0.9355, 0.9162, 0.9178, 0.9246, 0.9129, 0.927, 0.9188, 0.9201, 0.9229, 0.9339, 0.984, 0.9246, 0.9815, 0.927, 0.9756, 0.9347, 0.9777, 0.9162, 0.9767, 0.9094, 0.9698, 0.9144, 0.9659, 0.9201, 0.9716, 0.9753, 0.9424, 0.9753, 0.9521, 0.969, 0.9512, 0.969, 0.9432, 0.9246, 0.9129, 0.9339, 0.9104, 0.9347, 0.9168, 0.927, 0.9188, 0.9094, 0.9698, 0.9046, 0.9614, 0.9104, 0.959, 0.9144, 0.9659, 0.9753, 0.9521, 0.9728, 0.9614, 0.9669, 0.959, 0.969, 0.9512, 0.9339, 0.9104, 0.9435, 0.9104, 0.9427, 0.9168, 0.9347, 0.9168, 0.9046, 0.9614, 0.9021, 0.9521, 0.9084, 0.9512, 0.9104, 0.959, 0.9728, 0.9614, 0.968, 0.9698, 0.963, 0.9659, 0.9669, 0.959, 0.9435, 0.9104, 0.9528, 0.9129, 0.9504, 0.9188, 0.9427, 0.9168, 0.9021, 0.9521, 0.9021, 0.9424, 0.9084, 0.9432, 0.9084, 0.9512, 0.968, 0.9698, 0.9612, 0.9767, 0.9573, 0.9716, 0.963, 0.9659, 0.9528, 0.9129, 0.9612, 0.9178, 0.9573, 0.9229, 0.9504, 0.9188, 0.9021, 0.9424, 0.9046, 0.933, 0.9104, 0.9355, 0.9084, 0.9432, 0.9612, 0.9767, 0.9528, 0.9815, 0.9504, 0.9756, 0.9573, 0.9716, 0.9612, 0.9178, 0.968, 0.9246, 0.963, 0.9285, 0.9573, 0.9229, 0.651, 0.5329, 0.6433, 0.5308, 0.6526, 0.4594, 0.6784, 0.4664, 0.9449, 0.5513, 0.938, 0.5515, 0.938, 0.1929, 0.9449, 0.1928, 0.8738, 0.6876, 0.8661, 0.6875, 0.8661, 0.329, 0.8738, 0.3291, 0.9596, 0.5515, 0.9675, 0.5515, 0.9675, 0.91, 0.9596, 0.91, 0.938, 0.5515, 0.9303, 0.5515, 0.9303, 0.193, 0.938, 0.1929, 0.8661, 0.6875, 0.8592, 0.6874, 0.8592, 0.3289, 0.8661, 0.329, 0.9675, 0.5515, 0.9752, 0.5516, 0.9752, 0.9101, 0.9675, 0.91, 0.9303, 0.5515, 0.9223, 0.5515, 0.9223, 0.193, 0.9303, 0.193, 0.9449, 0.91, 0.9393, 0.9102, 0.9393, 0.5517, 0.9449, 0.5515, 0.9752, 0.5516, 0.9822, 0.5517, 0.9822, 0.9102, 0.9752, 0.9101, 0.9223, 0.5515, 0.9146, 0.5515, 0.9146, 0.1929, 0.9223, 0.193, 0.9393, 0.9102, 0.9324, 0.9104, 0.9324, 0.5518, 0.9393, 0.5517, 0.9021, 0.6872, 0.8964, 0.6874, 0.8964, 0.3289, 0.9021, 0.3287, 0.9146, 0.5515, 0.9077, 0.5513, 0.9077, 0.1928, 0.9146, 0.1929, 0.9324, 0.9104, 0.9247, 0.9104, 0.9247, 0.5519, 0.9324, 0.5518, 0.9167, 0.9104, 0.909, 0.9104, 0.909, 0.5518, 0.9167, 0.5519, 0.8964, 0.6874, 0.8895, 0.6875, 0.8895, 0.329, 0.8964, 0.3289, 0.9077, 0.5513, 0.9021, 0.5512, 0.9021, 0.1926, 0.9077, 0.1928, 0.9247, 0.9104, 0.9167, 0.9104, 0.9167, 0.5519, 0.9247, 0.5519, 0.909, 0.9104, 0.9021, 0.9102, 0.9021, 0.5517, 0.909, 0.5518, 0.8895, 0.6875, 0.8818, 0.6876, 0.8818, 0.3291, 0.8895, 0.329, 0.9449, 0.5517, 0.9518, 0.5516, 0.9518, 0.9101, 0.9449, 0.9102, 0.9506, 0.5512, 0.9449, 0.5513, 0.9449, 0.1928, 0.9506, 0.1926, 0.8818, 0.6876, 0.8738, 0.6876, 0.8738, 0.3291, 0.8818, 0.3291, 0.6041, 0.9818, 0.6037, 0.9586, 0.666, 0.9586, 0.6664, 0.9818, 0.6635, 0.5799, 0.6675, 0.573, 0.7337, 0.6005, 0.7204, 0.6238, 0.615, 0.5799, 0.6207, 0.5856, 0.5771, 0.6427, 0.5582, 0.6238, 0.6433, 0.5308, 0.6353, 0.5308, 0.6259, 0.4594, 0.6526, 0.4594, 0.6276, 0.5329, 0.6207, 0.5369, 0.5771, 0.4798, 0.6002, 0.4664, 0.6675, 0.573, 0.6696, 0.5653, 0.7406, 0.5747, 0.7337, 0.6005, 0.6207, 0.5856, 0.6276, 0.5896, 0.6002, 0.6561, 0.5771, 0.6427, 0.6353, 0.5308, 0.6276, 0.5329, 0.6002, 0.4664, 0.6259, 0.4594, 0.6207, 0.5369, 0.615, 0.5426, 0.5582, 0.4987, 0.5771, 0.4798, 0.6696, 0.5653, 0.6696, 0.5572, 0.7406, 0.5478, 0.7406, 0.5747, 0.6276, 0.5896, 0.6353, 0.5917, 0.6259, 0.6631, 0.6002, 0.6561, 0.615, 0.5426, 0.611, 0.5495, 0.5448, 0.522, 0.5582, 0.4987, 0.6696, 0.5572, 0.6675, 0.5495, 0.7337, 0.522, 0.7406, 0.5478, 0.6353, 0.5917, 0.6433, 0.5917, 0.6526, 0.6631, 0.6259, 0.6631, 0.611, 0.5495, 0.609, 0.5572, 0.5379, 0.5478, 0.5448, 0.522, 0.6675, 0.5495, 0.6635, 0.5426, 0.7204, 0.4987, 0.7337, 0.522, 0.6433, 0.5917, 0.651, 0.5896, 0.6784, 0.6561, 0.6526, 0.6631, 0.609, 0.5572, 0.609, 0.5653, 0.5379, 0.5747, 0.5379, 0.5478, 0.6635, 0.5426, 0.6579, 0.5369, 0.7015, 0.4798, 0.7204, 0.4987, 0.651, 0.5896, 0.6579, 0.5856, 0.7015, 0.6427, 0.6784, 0.6561, 0.609, 0.5653, 0.611, 0.573, 0.5448, 0.6005, 0.5379, 0.5747, 0.6579, 0.5369, 0.651, 0.5329, 0.6784, 0.4664, 0.7015, 0.4798, 0.6579, 0.5856, 0.6635, 0.5799, 0.7204, 0.6238, 0.7015, 0.6427, 0.611, 0.573, 0.615, 0.5799, 0.5582, 0.6238, 0.5448, 0.6005, 0.3489, 0.6365, 0.3747, 0.6295, 0.3791, 0.6633, 0.3619, 0.6679, 0.8718, 0.01895, 0.8724, 2.762e-08, 0.9348, 0.0, 0.9342, 0.01895, 0.1998, 0.8999, 0.1999, 0.8731, 0.2623, 0.8733, 0.2622, 0.9001, 0.2003, 0.8472, 0.2008, 0.824, 0.2631, 0.8242, 0.2626, 0.8475, 0.6037, 0.9586, 0.6035, 0.9327, 0.6658, 0.9327, 0.666, 0.9586, 0.7318, 1.0, 0.7312, 0.9768, 0.7936, 0.9765, 0.7941, 0.9997, 0.8724, 0.1629, 0.8718, 0.144, 0.9342, 0.144, 0.9348, 0.1629, 0.6035, 0.9327, 0.6035, 0.9059, 0.6658, 0.9059, 0.6658, 0.9327, 0.7312, 0.9768, 0.7309, 0.9509, 0.7932, 0.9506, 0.7936, 0.9765, 0.8718, 0.144, 0.8714, 0.1208, 0.9338, 0.1208, 0.9342, 0.144, 0.6035, 0.9059, 0.6037, 0.88, 0.666, 0.88, 0.6658, 0.9059, 0.7309, 0.9509, 0.7308, 0.9241, 0.7931, 0.9238, 0.7932, 0.9506, 0.8714, 0.1208, 0.8712, 0.09487, 0.9335, 0.09487, 0.9338, 0.1208, 0.6037, 0.88, 0.6041, 0.8568, 0.6664, 0.8568, 0.666, 0.88, 0.7308, 0.9241, 0.7309, 0.8982, 0.7932, 0.8979, 0.7931, 0.9238, 0.8712, 0.09487, 0.8712, 0.06806, 0.9335, 0.06806, 0.9335, 0.09487, 0.2008, 0.968, 0.2003, 0.949, 0.2626, 0.9493, 0.2631, 0.9682, 0.7309, 0.8982, 0.7312, 0.875, 0.7936, 0.8747, 0.7932, 0.8979, 0.8712, 0.06806, 0.8714, 0.04217, 0.9338, 0.04217, 0.9335, 0.06806, 0.2003, 0.949, 0.1999, 0.9258, 0.2623, 0.926, 0.2626, 0.9493, 0.7312, 0.875, 0.7318, 0.856, 0.7941, 0.8558, 0.7936, 0.8747, 0.8714, 0.04217, 0.8718, 0.01895, 0.9342, 0.01895, 0.9338, 0.04217, 0.1999, 0.9258, 0.1998, 0.8999, 0.2622, 0.9001, 0.2623, 0.926, 0.1999, 0.8731, 0.2003, 0.8472, 0.2626, 0.8475, 0.2623, 0.8733, 0.09423, 0.8366, 0.09463, 0.824, 0.1998, 0.824, 0.1994, 0.8366, 0.3489, 0.8262, 0.3258, 0.8128, 0.3464, 0.7858, 0.3619, 0.7947, 0.4894, 0.7447, 0.4825, 0.7706, 0.4511, 0.7576, 0.4557, 0.7403, 0.3747, 0.6295, 0.4014, 0.6295, 0.3969, 0.6633, 0.3791, 0.6633, 0.3258, 0.8128, 0.3069, 0.7938, 0.3338, 0.7731, 0.3464, 0.7858, 0.4825, 0.7706, 0.4691, 0.7938, 0.4422, 0.7731, 0.4511, 0.7576, 0.4014, 0.6295, 0.4271, 0.6365, 0.4142, 0.6679, 0.3969, 0.6633, 0.3069, 0.7938, 0.2936, 0.7706, 0.3249, 0.7576, 0.3338, 0.7731, 0.4691, 0.7938, 0.4502, 0.8128, 0.4296, 0.7858, 0.4422, 0.7731, 0.4271, 0.6365, 0.4502, 0.6499, 0.4296, 0.6769, 0.4142, 0.6679, 0.2936, 0.7706, 0.2867, 0.7447, 0.3203, 0.7403, 0.3249, 0.7576, 0.2867, 0.7179, 0.2936, 0.692, 0.3249, 0.7051, 0.3203, 0.7224, 0.4502, 0.8128, 0.4271, 0.8262, 0.4142, 0.7947, 0.4296, 0.7858, 0.4502, 0.6499, 0.4691, 0.6688, 0.4422, 0.6896, 0.4296, 0.6769, 0.2867, 0.7447, 0.2867, 0.7179, 0.3203, 0.7224, 0.3203, 0.7403, 0.2936, 0.692, 0.3069, 0.6688, 0.3338, 0.6896, 0.3249, 0.7051, 0.4271, 0.8262, 0.4014, 0.8331, 0.3969, 0.7994, 0.4142, 0.7947, 0.4691, 0.6688, 0.4825, 0.692, 0.4511, 0.7051, 0.4422, 0.6896, 0.3069, 0.6688, 0.3258, 0.6499, 0.3464, 0.6769, 0.3338, 0.6896, 0.4014, 0.8331, 0.3747, 0.8331, 0.3791, 0.7994, 0.3969, 0.7994, 0.4825, 0.692, 0.4894, 0.7179, 0.4557, 0.7224, 0.4511, 0.7051, 0.3258, 0.6499, 0.3489, 0.6365, 0.3619, 0.6679, 0.3464, 0.6769, 0.3747, 0.8331, 0.3489, 0.8262, 0.3619, 0.7947, 0.3791, 0.7994, 0.4894, 0.7179, 0.4894, 0.7447, 0.4557, 0.7403, 0.4557, 0.7224, 0.8759, 0.3151, 0.8605, 0.324, 0.8343, 0.2607, 0.3372, 0.9397, 0.3193, 0.9397, 0.3193, 0.834, 0.3372, 0.834, 0.3021, 0.9395, 0.2867, 0.9392, 0.2867, 0.8335, 0.3021, 0.8338, 0.8343, 0.4347, 0.8171, 0.4348, 0.8171, 0.3291, 0.8343, 0.329, 0.3824, 0.8336, 0.3979, 0.8333, 0.3979, 0.939, 0.3824, 0.9393, 0.09463, 0.9329, 0.09423, 0.9202, 0.1994, 0.9202, 0.1998, 0.9329, 0.8171, 0.4348, 0.7993, 0.4348, 0.7993, 0.3291, 0.8171, 0.3291, 0.3979, 0.8333, 0.4151, 0.8331, 0.4151, 0.9388, 0.3979, 0.939, 0.09423, 0.9202, 0.09395, 0.9047, 0.1992, 0.9047, 0.1994, 0.9202, 0.7993, 0.4348, 0.7821, 0.4346, 0.7821, 0.329, 0.7993, 0.3291, 0.4151, 0.8331, 0.4329, 0.8331, 0.4329, 0.9388, 0.4151, 0.9388, 0.09395, 0.9047, 0.09381, 0.8874, 0.199, 0.8874, 0.1992, 0.9047, 0.7821, 0.4346, 0.7666, 0.4344, 0.7666, 0.3287, 0.7821, 0.329, 0.4329, 0.8331, 0.4502, 0.8333, 0.4502, 0.939, 0.4329, 0.9388, 0.09381, 0.8874, 0.09381, 0.8695, 0.199, 0.8695, 0.199, 0.8874, 0.3824, 0.9388, 0.3698, 0.9392, 0.3698, 0.8335, 0.3824, 0.8331, 0.4502, 0.8333, 0.4656, 0.8336, 0.4656, 0.9393, 0.4502, 0.939, 0.09381, 0.8695, 0.09395, 0.8522, 0.1992, 0.8522, 0.199, 0.8695, 0.3698, 0.9392, 0.3544, 0.9395, 0.3544, 0.8338, 0.3698, 0.8335, 0.4656, 0.8336, 0.4782, 0.834, 0.4782, 0.9397, 0.4656, 0.9393, 0.09395, 0.8522, 0.09423, 0.8366, 0.1994, 0.8366, 0.1992, 0.8522, 0.3544, 0.9395, 0.3372, 0.9397, 0.3372, 0.834, 0.3544, 0.8338, 0.3193, 0.9397, 0.3021, 0.9395, 0.3021, 0.8338, 0.3193, 0.834, 0.8498, 0.4344, 0.8343, 0.4347, 0.8343, 0.329, 0.8498, 0.3287, 0.8759, 0.2062, 0.8885, 0.2189, 0.8343, 0.2607, 0.7712, 0.2344, 0.7802, 0.2189, 0.8343, 0.2607, 0.8605, 0.324, 0.8433, 0.3287, 0.8343, 0.2607, 0.8885, 0.2189, 0.8974, 0.2344, 0.8343, 0.2607, 0.7802, 0.2189, 0.7928, 0.2062, 0.8343, 0.2607, 0.8433, 0.3287, 0.8254, 0.3287, 0.8343, 0.2607, 0.8974, 0.2344, 0.9021, 0.2517, 0.8343, 0.2607, 0.7928, 0.2062, 0.8082, 0.1973, 0.8343, 0.2607, 0.8254, 0.3287, 0.8082, 0.324, 0.8343, 0.2607, 0.7928, 0.3151, 0.7802, 0.3024, 0.8343, 0.2607, 0.9021, 0.2517, 0.9021, 0.2696, 0.8343, 0.2607, 0.8082, 0.1973, 0.8254, 0.1926, 0.8343, 0.2607, 0.8082, 0.324, 0.7928, 0.3151, 0.8343, 0.2607, 0.7802, 0.3024, 0.7712, 0.2869, 0.8343, 0.2607, 0.9021, 0.2696, 0.8974, 0.2869, 0.8343, 0.2607, 0.8254, 0.1926, 0.8433, 0.1926, 0.8343, 0.2607, 0.7712, 0.2869, 0.7666, 0.2696, 0.8343, 0.2607, 0.8974, 0.2869, 0.8885, 0.3024, 0.8343, 0.2607, 0.8433, 0.1926, 0.8605, 0.1973, 0.8343, 0.2607, 0.7666, 0.2696, 0.7666, 0.2517, 0.8343, 0.2607, 0.8885, 0.3024, 0.8759, 0.3151, 0.8343, 0.2607, 0.8605, 0.1973, 0.8759, 0.2062, 0.8343, 0.2607, 0.7666, 0.2517, 0.7712, 0.2344, 0.8343, 0.2607, 0.0, 0.0, 0.0, 0.0, 0.0, 0.0, 0.0, 0.0, 0.0, 0.0, 0.0, 0.0, 0.0, 0.0, 0.0, 0.0, 0.0, 0.0, 0.0, 0.0, 0.0, 0.0, 0.0, 0.0, 0.0, 0.0, 0.0, 0.0, 0.0, 0.0, 0.0, 0.0, 0.0, 0.0, 0.0, 0.0, 0.0, 0.0, 0.0, 0.0, 0.0, 0.0, 0.0, 0.0, 0.0, 0.0, 0.0, 0.0, 0.6673, 0.4594, 0.6372, 0.4594, 0.6523, 0.3446, 0.6523, 0.3446, 0.7666, 0.3597, 0.7588, 0.3889, 0.6523, 0.3446, 0.6523, 0.3446, 0.6964, 0.2376, 0.7225, 0.2527, 0.6523, 0.3446, 0.6523, 0.3446, 0.5379, 0.3295, 0.5457, 0.3002, 0.6523, 0.3446, 0.6523, 0.3446, 0.6081, 0.4516, 0.5821, 0.4365, 0.6523, 0.3446, 0.6523, 0.3446, 0.5608, 0.2741, 0.5821, 0.2527, 0.6523, 0.3446, 0.6523, 0.3446, 0.7438, 0.4151, 0.7225, 0.4365, 0.6523, 0.3446, 0.6523, 0.3446, 0.7438, 0.2741, 0.7588, 0.3002, 0.6523, 0.3446, 0.6523, 0.3446, 0.6081, 0.2376, 0.6372, 0.2297, 0.6523, 0.3446, 0.6523, 0.3446, 0.5608, 0.4151, 0.5457, 0.3889, 0.6523, 0.3446, 0.6523, 0.3446, 0.6964, 0.4516, 0.6673, 0.4594, 0.6523, 0.3446, 0.6523, 0.3446, 0.7666, 0.3295, 0.7666, 0.3597, 0.6523, 0.3446, 0.6523, 0.3446, 0.6673, 0.2297, 0.6964, 0.2376, 0.6523, 0.3446, 0.6523, 0.3446, 0.5379, 0.3597, 0.5379, 0.3295, 0.6523, 0.3446, 0.6523, 0.3446, 0.6372, 0.4594, 0.6081, 0.4516, 0.6523, 0.3446, 0.6523, 0.3446, 0.7588, 0.3889, 0.7438, 0.4151, 0.6523, 0.3446, 0.6523, 0.3446, 0.7225, 0.2527, 0.7438, 0.2741, 0.6523, 0.3446, 0.6523, 0.3446, 0.5821, 0.2527, 0.6081, 0.2376, 0.6523, 0.3446, 0.6523, 0.3446, 0.5457, 0.3002, 0.5608, 0.2741, 0.6523, 0.3446, 0.6523, 0.3446, 0.5821, 0.4365, 0.5608, 0.4151, 0.6523, 0.3446, 0.6523, 0.3446, 0.7225, 0.4365, 0.6964, 0.4516, 0.6523, 0.3446, 0.6523, 0.3446, 0.7588, 0.3002, 0.7666, 0.3295, 0.6523, 0.3446, 0.6523, 0.3446, 0.6372, 0.2297, 0.6673, 0.2297, 0.6523, 0.3446, 0.6523, 0.3446])
me_cylinder_000.materials.append(mat_material_001)
me_cylinder_000.use_remesh_preserve_volume = False
me_cylinder_000.use_remesh_preserve_attributes = False
me_cylinder_000.use_mirror_vertex_groups = False
me_cylinder_000.update()

# ---- objects
ob_cylinder_005 = bpy.data.objects.new('Cylinder.005', me_cylinder_000)

# ---- transforms, parenting, visibility, modifiers, constraints
ob_cylinder_005.location = (0.0, 0.0, 0.0)
ob_cylinder_005.scale = (-0.134, -0.134, -0.134)
ob_cylinder_005.lineart.crease_threshold = 0.0

# ---- collection membership
scene.collection.objects.link(ob_cylinder_005)

# ---- scene / render settings (as saved in the file)
scene.frame_start = 1; scene.frame_end = 150; scene.frame_set(2)
scene.render.engine = 'BLENDER_EEVEE_NEXT'
scene.render.resolution_x = 969
scene.render.resolution_y = 2000
scene.render.resolution_percentage = 50
scene.render.dither_intensity = 0.0
scene.cycles.use_denoising = False
scene.cycles.samples = 128
scene.cycles.sampling_pattern = 'TABULATED_SOBOL'
scene.cycles.use_adaptive_sampling = False
scene.cycles.use_light_tree = False
scene.view_settings.view_transform = 'Standard'
bpy.context.view_layer.update()

# ---- added for rendering (the .blend has no active camera and no usable light): camera, sun
cam_auto = bpy.data.cameras.new('AutoCamera')
cam_auto.lens = 50.0
cam_auto.sensor_width = 36.0
cam_auto.clip_end = 1000.0
ob_auto_camera = bpy.data.objects.new('AutoCamera', cam_auto)
scene.collection.objects.link(ob_auto_camera)
ob_auto_camera.location = (1.64782, -1.97738, 2.0544)
ob_auto_camera.rotation_euler = (1.09748, -7.21219e-08, 0.694738)
scene.camera = ob_auto_camera
light_auto_sun = bpy.data.lights.new('AutoSun', 'SUN')
light_auto_sun.energy = 3.0
light_auto_sun.angle = 0.0523599
ob_auto_sun = bpy.data.objects.new('AutoSun', light_auto_sun)
scene.collection.objects.link(ob_auto_sun)
ob_auto_sun.rotation_euler = (0.872665, 0.174533, 0.523599)
bpy.context.view_layer.update()
